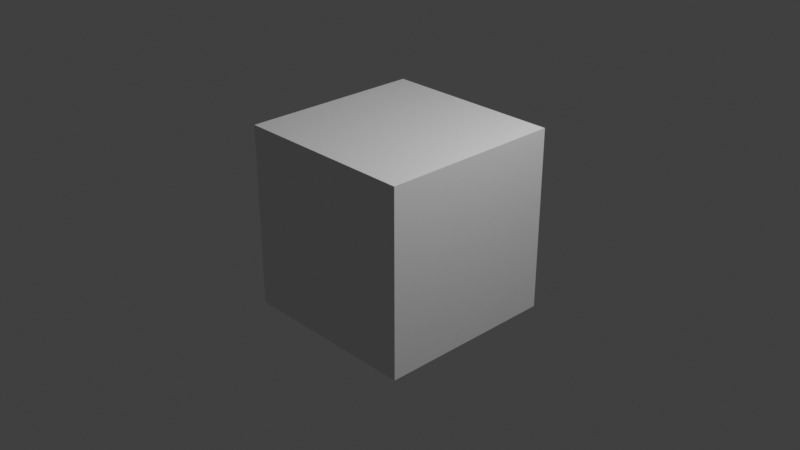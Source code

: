 # Source: video_edit.blend  (saved by Blender 3.3.6; exported with 4.5.12 LTS)
import bpy
from mathutils import Matrix  # noqa: F401  (used for matrix-valued properties, if any)

bpy.ops.wm.read_factory_settings(use_empty=True)
scene = bpy.context.scene
scene.name = 'Scene'

# ---- collections
col_collection = bpy.data.collections.new('Collection'); scene.collection.children.link(col_collection)

# ---- materials (node trees are filled in below, after node groups)
mat_material = bpy.data.materials.new('Material')
mat_material.alpha_threshold = 0.0
mat_material.use_transparent_shadow = False
mat_material.roughness = 0.5
mat_material.line_color = (0.0, 0.0, 0.0, 1.0)

# ---- material node trees
mat_material.use_nodes = True; mat_material.node_tree.nodes.clear()
_N = mat_material.node_tree.nodes; _L = mat_material.node_tree.links
n0 = _N.new('ShaderNodeOutputMaterial'); n0.name = 'Material Output'; n0.location = (300, 300)
n1 = _N.new('ShaderNodeBsdfPrincipled'); n1.name = 'Principled BSDF'; n1.location = (10, 300)
n1.distribution = 'GGX'
n1.subsurface_method = 'RANDOM_WALK_SKIN'
n1.inputs[3].default_value = 1.45
n1.inputs[27].default_value = (0.0, 0.0, 0.0, 1.0)
n1.inputs[28].default_value = 1.0
_L.new(n1.outputs[0], n0.inputs[0])
n0.is_active_output = True

# ---- world
world_world = bpy.data.worlds.new('World'); scene.world = world_world
world_world.use_nodes = True; world_world.node_tree.nodes.clear()
_N = world_world.node_tree.nodes; _L = world_world.node_tree.links
n0 = _N.new('ShaderNodeOutputWorld'); n0.name = 'World Output'; n0.location = (300, 300)
n1 = _N.new('ShaderNodeBackground'); n1.name = 'Background'; n1.location = (10, 300)
n1.inputs[0].default_value = (0.05088, 0.05088, 0.05088, 1.0)
_L.new(n1.outputs[0], n0.inputs[0])
n0.is_active_output = True
world_world.color = (0.05088, 0.05088, 0.05088)
world_world.use_sun_shadow = False
world_world.sun_shadow_jitter_overblur = 0.0

# ---- cameras
cam_camera = bpy.data.cameras.new('Camera')
cam_camera.clip_end = 100.0
cam_camera.ortho_scale = 7.314

# ---- lights
light_light = bpy.data.lights.new('Light', 'POINT')
light_light.transmission_factor = 0.0
light_light.energy = 1000.0
light_light.shadow_soft_size = 0.1
light_light.shadow_maximum_resolution = 0.006
light_light.use_absolute_resolution = True

# ---- meshes
me_cube = bpy.data.meshes.new('Cube')
me_cube.from_pydata([(1.0, 1.0, 1.0), (1.0, 1.0, -1.0), (1.0, -1.0, 1.0), (1.0, -1.0, -1.0), (-1.0, 1.0, 1.0), (-1.0, 1.0, -1.0), (-1.0, -1.0, 1.0), (-1.0, -1.0, -1.0)], [], [(0, 4, 6, 2), (3, 2, 6, 7), (7, 6, 4, 5), (5, 1, 3, 7), (1, 0, 2, 3), (5, 4, 0, 1)])
_uv = me_cube.uv_layers.new(name='UVMap')
_uv.uv.foreach_set('vector', [0.625, 0.5, 0.875, 0.5, 0.875, 0.75, 0.625, 0.75, 0.375, 0.75, 0.625, 0.75, 0.625, 1.0, 0.375, 1.0, 0.375, 0.0, 0.625, 0.0, 0.625, 0.25, 0.375, 0.25, 0.125, 0.5, 0.375, 0.5, 0.375, 0.75, 0.125, 0.75, 0.375, 0.5, 0.625, 0.5, 0.625, 0.75, 0.375, 0.75, 0.375, 0.25, 0.625, 0.25, 0.625, 0.5, 0.375, 0.5])
me_cube.materials.append(mat_material)
me_cube.use_mirror_vertex_groups = False
me_cube.update()

# ---- objects
ob_cube = bpy.data.objects.new('Cube', me_cube)
ob_light = bpy.data.objects.new('Light', light_light)
ob_camera = bpy.data.objects.new('Camera', cam_camera)

# ---- transforms, parenting, visibility, modifiers, constraints
ob_cube.location = (0.0, 0.0, 0.0)
ob_cube.lock_rotations_4d = False
ob_cube.empty_display_type = 'ARROWS'
ob_cube.lineart.crease_threshold = 0.0
ob_light.location = (4.076, 1.005, 5.904)
ob_light.rotation_euler = (0.6503, 0.05522, 1.866)
ob_light.lock_rotations_4d = False
ob_light.empty_display_type = 'ARROWS'
ob_light.color = (0.0, 0.0, 0.0, 0.0)
ob_light.lineart.crease_threshold = 0.0
ob_camera.location = (7.359, -6.926, 4.958)
ob_camera.rotation_euler = (1.109, 0.0, 0.8149)
ob_camera.lock_rotations_4d = False
ob_camera.empty_display_type = 'ARROWS'
ob_camera.color = (0.0, 0.0, 0.0, 0.0)
ob_camera.display_type = 'WIRE'
ob_camera.lineart.crease_threshold = 0.0

# ---- collection membership
col_collection.objects.link(ob_cube)
col_collection.objects.link(ob_light)
col_collection.objects.link(ob_camera)

# ---- scene / render settings (as saved in the file)
scene.camera = ob_camera
scene.frame_start = 1; scene.frame_end = 250; scene.frame_set(1)
scene.render.engine = 'BLENDER_EEVEE_NEXT'
scene.render.image_settings.file_format = 'FFMPEG'
scene.render.image_settings.color_mode = 'RGB'
scene.render.fps = 25
scene.cycles.sampling_pattern = 'TABULATED_SOBOL'
scene.cycles.use_light_tree = False
scene.view_settings.view_transform = 'Standard'
bpy.context.view_layer.update()
